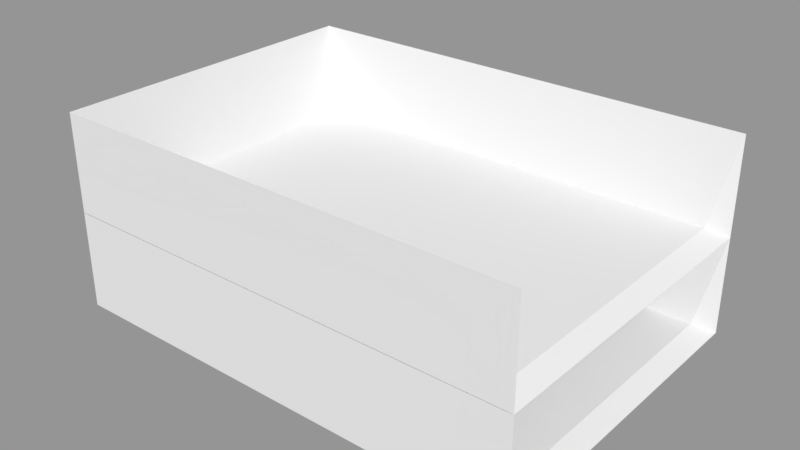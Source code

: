 # Source: In_Tray.blend  (saved by Blender 2.79.0; exported with 4.5.12 LTS)
import bpy
from mathutils import Matrix  # noqa: F401  (used for matrix-valued properties, if any)

bpy.ops.wm.read_factory_settings(use_empty=True)
scene = bpy.context.scene
scene.name = 'Scene'

# ---- collections
col_collection_1 = bpy.data.collections.new('Collection 1'); scene.collection.children.link(col_collection_1)

# ---- materials (node trees are filled in below, after node groups)
mat_material = bpy.data.materials.new('Material')
mat_material.alpha_threshold = 0.0
mat_material.use_transparent_shadow = False
mat_material.roughness = 0.5
mat_material.line_color = (0.0, 0.0, 0.0, 1.0)

# ---- material node trees

# ---- meshes
me_cube_001 = bpy.data.meshes.new('Cube.001')
me_cube_001.from_pydata([(0.165, 0.115, 4.823e-07), (0.165, -0.115, 4.823e-07), (-0.165, -0.115, 4.823e-07), (-0.165, 0.115, 4.823e-07), (0.1517, 0.1057, 0.006133), (0.1517, -0.1057, 0.006133), (-0.1517, -0.1057, 0.006133), (-0.1517, 0.1057, 0.006133), (0.165, 0.115, 0.068), (0.165, -0.115, 0.068), (-0.165, 0.115, 0.068), (-0.165, -0.115, 0.068)], [], [(0, 1, 2, 3), (4, 7, 6, 5), (1, 0, 4, 5), (1, 9, 11, 2), (2, 11, 10, 3), (8, 0, 3, 10), (8, 4, 0), (7, 4, 8, 10), (5, 6, 11, 9), (6, 7, 10, 11), (9, 1, 5)])
_uv = me_cube_001.uv_layers.new(name='UVMap')
_uv.uv.foreach_set('vector', [0.0, 0.0, 1.0, 0.0, 1.0, 1.0, 0.0, 1.0, 0.0, 0.0, 1.0, 0.0, 1.0, 1.0, 0.0, 1.0, 0.0, 0.0, 1.0, 0.0, 1.0, 1.0, 0.0, 1.0, 0.0, 0.0, 1.0, 0.0, 1.0, 1.0, 0.0, 1.0, 0.0, 0.0, 1.0, 0.0, 1.0, 1.0, 0.0, 1.0, 0.0, 0.0, 1.0, 0.0, 1.0, 1.0, 0.0, 1.0, 0.0, 0.0, 1.0, 0.0, 1.0, 1.0, 0.0, 0.0, 1.0, 0.0, 1.0, 1.0, 0.0, 1.0, 0.0, 0.0, 1.0, 0.0, 1.0, 1.0, 0.0, 1.0, 0.0, 0.0, 1.0, 0.0, 1.0, 1.0, 0.0, 1.0, 0.0, 0.0, 1.0, 0.0, 1.0, 1.0])
me_cube_001.materials.append(mat_material)
me_cube_001.use_remesh_preserve_volume = False
me_cube_001.use_remesh_preserve_attributes = False
me_cube_001.use_mirror_vertex_groups = False
me_cube_001.update()
me_cube = bpy.data.meshes.new('Cube')
me_cube.from_pydata([(0.165, 0.115, 4.823e-07), (0.165, -0.115, 4.823e-07), (-0.165, -0.115, 4.823e-07), (-0.165, 0.115, 4.823e-07), (0.1517, 0.1057, 0.006133), (0.1517, -0.1057, 0.006133), (-0.1517, -0.1057, 0.006133), (-0.1517, 0.1057, 0.006133), (0.165, 0.115, 0.068), (0.165, -0.115, 0.068), (-0.165, 0.115, 0.068), (-0.165, -0.115, 0.068)], [], [(0, 1, 2, 3), (4, 7, 6, 5), (1, 0, 4, 5), (1, 9, 11, 2), (2, 11, 10, 3), (8, 0, 3, 10), (8, 4, 0), (7, 4, 8, 10), (5, 6, 11, 9), (6, 7, 10, 11), (9, 1, 5)])
_uv = me_cube.uv_layers.new(name='UVMap')
_uv.uv.foreach_set('vector', [0.0, 0.0, 1.0, 0.0, 1.0, 1.0, 0.0, 1.0, 0.0, 0.0, 1.0, 0.0, 1.0, 1.0, 0.0, 1.0, 0.0, 0.0, 1.0, 0.0, 1.0, 1.0, 0.0, 1.0, 0.0, 0.0, 1.0, 0.0, 1.0, 1.0, 0.0, 1.0, 0.0, 0.0, 1.0, 0.0, 1.0, 1.0, 0.0, 1.0, 0.0, 0.0, 1.0, 0.0, 1.0, 1.0, 0.0, 1.0, 0.0, 0.0, 1.0, 0.0, 1.0, 1.0, 0.0, 0.0, 1.0, 0.0, 1.0, 1.0, 0.0, 1.0, 0.0, 0.0, 1.0, 0.0, 1.0, 1.0, 0.0, 1.0, 0.0, 0.0, 1.0, 0.0, 1.0, 1.0, 0.0, 1.0, 0.0, 0.0, 1.0, 0.0, 1.0, 1.0])
me_cube.materials.append(mat_material)
me_cube.use_remesh_preserve_volume = False
me_cube.use_remesh_preserve_attributes = False
me_cube.use_mirror_vertex_groups = False
me_cube.update()

# ---- objects
ob_top_tray = bpy.data.objects.new('Top Tray', me_cube_001)
ob_bottom_tray = bpy.data.objects.new('Bottom Tray', me_cube)

# ---- transforms, parenting, visibility, modifiers, constraints
ob_top_tray.location = (0.0, 0.0, 0.06819)
ob_top_tray.lock_rotations_4d = False
ob_top_tray.empty_display_type = 'ARROWS'
ob_top_tray.lineart.crease_threshold = 0.0
ob_bottom_tray.location = (0.0, 0.0, 0.0)
ob_bottom_tray.lock_rotations_4d = False
ob_bottom_tray.empty_display_type = 'ARROWS'
ob_bottom_tray.lineart.crease_threshold = 0.0

# ---- collection membership
col_collection_1.objects.link(ob_top_tray)
col_collection_1.objects.link(ob_bottom_tray)

# ---- scene / render settings (as saved in the file)
scene.frame_start = 1; scene.frame_end = 250; scene.frame_set(1)
scene.render.engine = 'BLENDER_EEVEE_NEXT'
scene.render.resolution_percentage = 50
scene.render.dither_intensity = 0.0
scene.cycles.use_denoising = False
scene.cycles.samples = 128
scene.cycles.sampling_pattern = 'TABULATED_SOBOL'
scene.cycles.use_adaptive_sampling = False
scene.cycles.use_light_tree = False
scene.cycles.blur_glossy = 0.0
scene.cycles.sample_clamp_indirect = 0.0
scene.view_settings.view_transform = 'Standard'
bpy.context.view_layer.update()

# ---- added for rendering (the .blend has no active camera and no usable light): camera, sun + grey world if the file has none
cam_auto = bpy.data.cameras.new('AutoCamera')
cam_auto.lens = 50.0
cam_auto.sensor_width = 36.0
cam_auto.clip_end = 1000.0
ob_auto_camera = bpy.data.objects.new('AutoCamera', cam_auto)
scene.collection.objects.link(ob_auto_camera)
ob_auto_camera.location = (0.392918, -0.471502, 0.38243)
ob_auto_camera.rotation_euler = (1.09748, -7.21219e-08, 0.694738)
scene.camera = ob_auto_camera
light_auto_sun = bpy.data.lights.new('AutoSun', 'SUN')
light_auto_sun.energy = 3.0
light_auto_sun.angle = 0.0523599
ob_auto_sun = bpy.data.objects.new('AutoSun', light_auto_sun)
scene.collection.objects.link(ob_auto_sun)
ob_auto_sun.rotation_euler = (0.872665, 0.174533, 0.523599)
if scene.world is None:
    world_auto = bpy.data.worlds.new('AutoWorld')
    world_auto.color = (0.3, 0.3, 0.3)
    scene.world = world_auto
bpy.context.view_layer.update()
